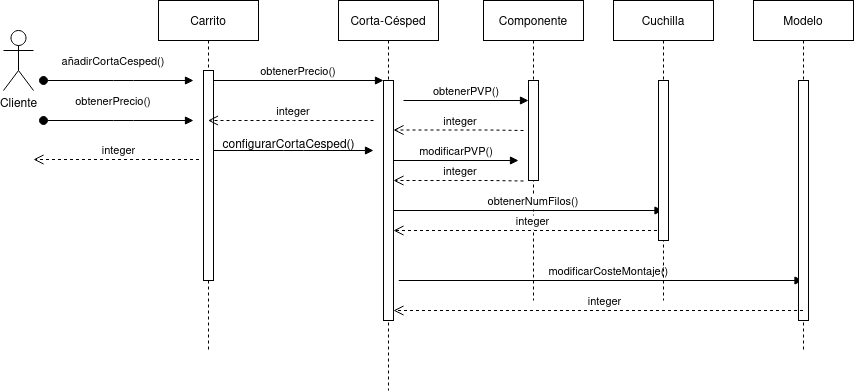

The diagram above was exported from draw.io. Its source (the exported page's mxGraphModel, read from the mxfile embedded in the PNG):
<mxGraphModel dx="1348" dy="793" grid="1" gridSize="10" guides="1" tooltips="1" connect="1" arrows="1" fold="1" page="1" pageScale="1" pageWidth="850" pageHeight="1100" math="0" shadow="0">
  <root>
    <mxCell id="0" />
    <mxCell id="1" parent="0" />
    <mxCell id="3nuBFxr9cyL0pnOWT2aG-1" value="Carrito" style="shape=umlLifeline;perimeter=lifelinePerimeter;container=1;collapsible=0;recursiveResize=0;rounded=0;shadow=0;strokeWidth=1;" parent="1" vertex="1">
      <mxGeometry x="215" y="90" width="100" height="350" as="geometry" />
    </mxCell>
    <mxCell id="3nuBFxr9cyL0pnOWT2aG-2" value="" style="points=[];perimeter=orthogonalPerimeter;rounded=0;shadow=0;strokeWidth=1;" parent="3nuBFxr9cyL0pnOWT2aG-1" vertex="1">
      <mxGeometry x="45" y="70" width="10" height="210" as="geometry" />
    </mxCell>
    <mxCell id="3nuBFxr9cyL0pnOWT2aG-5" value="Corta-Césped" style="shape=umlLifeline;perimeter=lifelinePerimeter;container=1;collapsible=0;recursiveResize=0;rounded=0;shadow=0;strokeWidth=1;" parent="1" vertex="1">
      <mxGeometry x="395" y="90" width="100" height="390" as="geometry" />
    </mxCell>
    <mxCell id="3nuBFxr9cyL0pnOWT2aG-6" value="" style="points=[];perimeter=orthogonalPerimeter;rounded=0;shadow=0;strokeWidth=1;" parent="3nuBFxr9cyL0pnOWT2aG-5" vertex="1">
      <mxGeometry x="45" y="80" width="10" height="240" as="geometry" />
    </mxCell>
    <mxCell id="3nuBFxr9cyL0pnOWT2aG-7" value="integer" style="verticalAlign=bottom;endArrow=open;dashed=1;endSize=8;shadow=0;strokeWidth=1;" parent="1" target="3nuBFxr9cyL0pnOWT2aG-1" edge="1">
      <mxGeometry x="-0.0332" relative="1" as="geometry">
        <mxPoint x="290" y="210" as="targetPoint" />
        <mxPoint x="430" y="210" as="sourcePoint" />
        <Array as="points">
          <mxPoint x="360" y="210" />
        </Array>
        <mxPoint as="offset" />
      </mxGeometry>
    </mxCell>
    <mxCell id="3nuBFxr9cyL0pnOWT2aG-8" value="obtenerPrecio()" style="verticalAlign=bottom;endArrow=block;entryX=0;entryY=0;shadow=0;strokeWidth=1;" parent="1" source="3nuBFxr9cyL0pnOWT2aG-2" target="3nuBFxr9cyL0pnOWT2aG-6" edge="1">
      <mxGeometry relative="1" as="geometry">
        <mxPoint x="370" y="170" as="sourcePoint" />
      </mxGeometry>
    </mxCell>
    <mxCell id="LxvkbO4qUvMymBigja2n-15" value="Cliente" style="shape=umlActor;verticalLabelPosition=bottom;verticalAlign=top;html=1;outlineConnect=0;" parent="1" vertex="1">
      <mxGeometry x="60" y="120" width="30" height="60" as="geometry" />
    </mxCell>
    <mxCell id="LxvkbO4qUvMymBigja2n-17" value="añadirCortaCesped()" style="verticalAlign=bottom;startArrow=oval;endArrow=block;startSize=8;shadow=0;strokeWidth=1;" parent="1" edge="1">
      <mxGeometry x="-0.0667" y="10" relative="1" as="geometry">
        <mxPoint x="100" y="170" as="sourcePoint" />
        <mxPoint x="250" y="170" as="targetPoint" />
        <Array as="points">
          <mxPoint x="180" y="170" />
        </Array>
        <mxPoint as="offset" />
      </mxGeometry>
    </mxCell>
    <mxCell id="LxvkbO4qUvMymBigja2n-18" value="" style="verticalAlign=bottom;endArrow=block;shadow=0;strokeWidth=1;" parent="1" edge="1">
      <mxGeometry x="-0.0588" y="100" relative="1" as="geometry">
        <mxPoint x="270" y="240" as="sourcePoint" />
        <mxPoint x="430" y="240" as="targetPoint" />
        <Array as="points">
          <mxPoint x="350" y="240" />
        </Array>
        <mxPoint as="offset" />
      </mxGeometry>
    </mxCell>
    <mxCell id="LxvkbO4qUvMymBigja2n-19" value="configurarCortaCesped()" style="text;html=1;align=center;verticalAlign=middle;resizable=0;points=[];autosize=1;strokeColor=none;fillColor=none;" parent="1" vertex="1">
      <mxGeometry x="265" y="220" width="160" height="30" as="geometry" />
    </mxCell>
    <mxCell id="LxvkbO4qUvMymBigja2n-20" value="obtenerPrecio()" style="verticalAlign=bottom;startArrow=oval;endArrow=block;startSize=8;shadow=0;strokeWidth=1;" parent="1" edge="1">
      <mxGeometry x="-0.0667" y="10" relative="1" as="geometry">
        <mxPoint x="100" y="210" as="sourcePoint" />
        <mxPoint x="250" y="210" as="targetPoint" />
        <Array as="points">
          <mxPoint x="180" y="210" />
        </Array>
        <mxPoint as="offset" />
      </mxGeometry>
    </mxCell>
    <mxCell id="LxvkbO4qUvMymBigja2n-21" value="integer" style="verticalAlign=bottom;endArrow=open;dashed=1;endSize=8;shadow=0;strokeWidth=1;" parent="1" edge="1">
      <mxGeometry x="-0.0332" relative="1" as="geometry">
        <mxPoint x="90" y="249" as="targetPoint" />
        <mxPoint x="255.5" y="249" as="sourcePoint" />
        <Array as="points">
          <mxPoint x="185.5" y="249" />
        </Array>
        <mxPoint as="offset" />
      </mxGeometry>
    </mxCell>
    <mxCell id="LxvkbO4qUvMymBigja2n-24" value="Componente" style="shape=umlLifeline;perimeter=lifelinePerimeter;container=1;collapsible=0;recursiveResize=0;rounded=0;shadow=0;strokeWidth=1;" parent="1" vertex="1">
      <mxGeometry x="540" y="90" width="100" height="300" as="geometry" />
    </mxCell>
    <mxCell id="LxvkbO4qUvMymBigja2n-25" value="" style="points=[];perimeter=orthogonalPerimeter;rounded=0;shadow=0;strokeWidth=1;" parent="LxvkbO4qUvMymBigja2n-24" vertex="1">
      <mxGeometry x="45" y="80" width="10" height="100" as="geometry" />
    </mxCell>
    <mxCell id="6ZNvULeyCNd3tsp-58LE-3" value="obtenerNumFilos()" style="verticalAlign=bottom;endArrow=block;shadow=0;strokeWidth=1;" parent="LxvkbO4qUvMymBigja2n-24" target="6ZNvULeyCNd3tsp-58LE-1" edge="1">
      <mxGeometry x="0.039" relative="1" as="geometry">
        <mxPoint x="-90" y="210.0000000000001" as="sourcePoint" />
        <mxPoint x="80" y="210.0000000000001" as="targetPoint" />
        <mxPoint as="offset" />
      </mxGeometry>
    </mxCell>
    <mxCell id="6ZNvULeyCNd3tsp-58LE-4" value="integer" style="verticalAlign=bottom;endArrow=open;dashed=1;endSize=8;shadow=0;strokeWidth=1;" parent="LxvkbO4qUvMymBigja2n-24" source="6ZNvULeyCNd3tsp-58LE-1" edge="1">
      <mxGeometry x="-0.0332" relative="1" as="geometry">
        <mxPoint x="-90" y="230" as="targetPoint" />
        <mxPoint x="75.5" y="230" as="sourcePoint" />
        <Array as="points">
          <mxPoint x="5.5" y="230" />
        </Array>
        <mxPoint as="offset" />
      </mxGeometry>
    </mxCell>
    <mxCell id="6ZNvULeyCNd3tsp-58LE-6" value="obtenerPVP()" style="verticalAlign=bottom;endArrow=block;entryX=0;entryY=0;shadow=0;strokeWidth=1;" parent="LxvkbO4qUvMymBigja2n-24" edge="1">
      <mxGeometry relative="1" as="geometry">
        <mxPoint x="-80" y="100" as="sourcePoint" />
        <mxPoint x="45" y="100.00000000000011" as="targetPoint" />
      </mxGeometry>
    </mxCell>
    <mxCell id="6ZNvULeyCNd3tsp-58LE-8" value="integer" style="verticalAlign=bottom;endArrow=open;dashed=1;endSize=8;shadow=0;strokeWidth=1;" parent="LxvkbO4qUvMymBigja2n-24" edge="1">
      <mxGeometry x="-0.0332" relative="1" as="geometry">
        <mxPoint x="-90" y="129.5" as="targetPoint" />
        <mxPoint x="40" y="130" as="sourcePoint" />
        <Array as="points">
          <mxPoint x="5.5" y="129.5" />
        </Array>
        <mxPoint as="offset" />
      </mxGeometry>
    </mxCell>
    <mxCell id="6ZNvULeyCNd3tsp-58LE-15" value="modificarCosteMontaje()" style="verticalAlign=bottom;endArrow=block;shadow=0;strokeWidth=1;" parent="LxvkbO4qUvMymBigja2n-24" target="6ZNvULeyCNd3tsp-58LE-11" edge="1">
      <mxGeometry x="0.039" relative="1" as="geometry">
        <mxPoint x="-84.75" y="280" as="sourcePoint" />
        <mxPoint x="184.75" y="280" as="targetPoint" />
        <mxPoint as="offset" />
      </mxGeometry>
    </mxCell>
    <mxCell id="6ZNvULeyCNd3tsp-58LE-1" value="Cuchilla" style="shape=umlLifeline;perimeter=lifelinePerimeter;container=1;collapsible=0;recursiveResize=0;rounded=0;shadow=0;strokeWidth=1;" parent="1" vertex="1">
      <mxGeometry x="670" y="90" width="100" height="300" as="geometry" />
    </mxCell>
    <mxCell id="6ZNvULeyCNd3tsp-58LE-2" value="" style="points=[];perimeter=orthogonalPerimeter;rounded=0;shadow=0;strokeWidth=1;" parent="6ZNvULeyCNd3tsp-58LE-1" vertex="1">
      <mxGeometry x="45" y="80" width="10" height="160" as="geometry" />
    </mxCell>
    <mxCell id="6ZNvULeyCNd3tsp-58LE-11" value="Modelo" style="shape=umlLifeline;perimeter=lifelinePerimeter;container=1;collapsible=0;recursiveResize=0;rounded=0;shadow=0;strokeWidth=1;" parent="1" vertex="1">
      <mxGeometry x="810" y="90" width="100" height="350" as="geometry" />
    </mxCell>
    <mxCell id="6ZNvULeyCNd3tsp-58LE-12" value="" style="points=[];perimeter=orthogonalPerimeter;rounded=0;shadow=0;strokeWidth=1;" parent="6ZNvULeyCNd3tsp-58LE-11" vertex="1">
      <mxGeometry x="45" y="80" width="10" height="240" as="geometry" />
    </mxCell>
    <mxCell id="6ZNvULeyCNd3tsp-58LE-14" value="integer" style="verticalAlign=bottom;endArrow=open;dashed=1;endSize=8;shadow=0;strokeWidth=1;" parent="1" edge="1">
      <mxGeometry x="-0.0332" relative="1" as="geometry">
        <mxPoint x="450" y="270" as="targetPoint" />
        <mxPoint x="580" y="270.5" as="sourcePoint" />
        <Array as="points">
          <mxPoint x="545.5" y="270" />
        </Array>
        <mxPoint as="offset" />
      </mxGeometry>
    </mxCell>
    <mxCell id="6ZNvULeyCNd3tsp-58LE-13" value="modificarPVP()" style="verticalAlign=bottom;endArrow=block;entryX=0;entryY=0;shadow=0;strokeWidth=1;" parent="1" edge="1">
      <mxGeometry relative="1" as="geometry">
        <mxPoint x="450" y="250" as="sourcePoint" />
        <mxPoint x="575" y="250.0000000000001" as="targetPoint" />
      </mxGeometry>
    </mxCell>
    <mxCell id="6ZNvULeyCNd3tsp-58LE-16" value="integer" style="verticalAlign=bottom;endArrow=open;dashed=1;endSize=8;shadow=0;strokeWidth=1;" parent="1" source="6ZNvULeyCNd3tsp-58LE-11" edge="1">
      <mxGeometry x="-0.0332" relative="1" as="geometry">
        <mxPoint x="450" y="400" as="targetPoint" />
        <mxPoint x="719.5" y="400" as="sourcePoint" />
        <Array as="points">
          <mxPoint x="545.5" y="400" />
        </Array>
        <mxPoint as="offset" />
      </mxGeometry>
    </mxCell>
  </root>
</mxGraphModel>